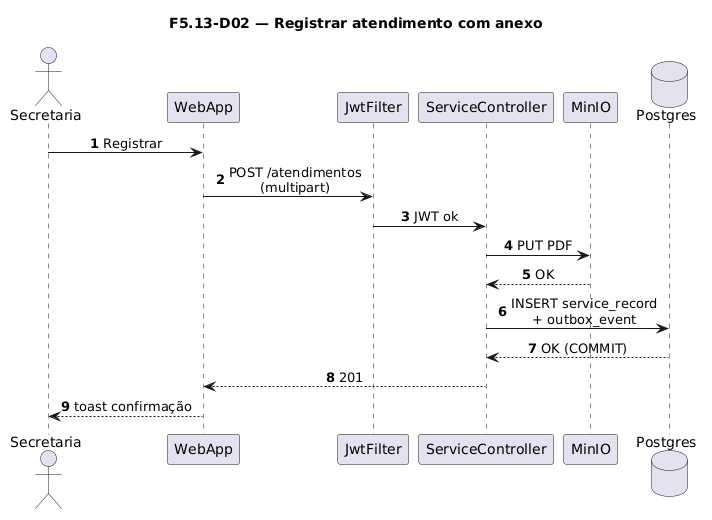

The diagram above was rendered by PlantUML. Its source (embedded in the PNG):
@startuml
title F5.13-D02 — Registrar atendimento com anexo
skinparam sequenceMessageAlign center
skinparam responseMessageBelowArrow true
skinparam maxMessageSize 220
autonumber

actor "Secretaria" as Sec
participant "WebApp" as WebApp
participant "JwtFilter" as Jwt
participant "ServiceController" as Ctrl
participant "MinIO" as MinIO
database "Postgres" as Postgres

Sec -> WebApp: Registrar
WebApp -> Jwt: POST /atendimentos\n(multipart)
Jwt -> Ctrl: JWT ok
Ctrl -> MinIO: PUT PDF
MinIO --> Ctrl: OK
Ctrl -> Postgres: INSERT service_record\n+ outbox_event
Postgres --> Ctrl: OK (COMMIT)
Ctrl --> WebApp: 201
WebApp --> Sec: toast confirmação
@enduml